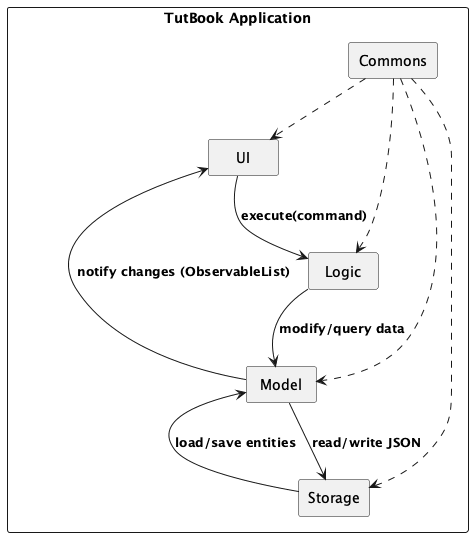

The diagram above was rendered by PlantUML. Its source (embedded in the PNG):
@startuml
!include style.puml
skinparam componentStyle rectangle

package "TutBook Application" {
  [UI] as UI
  [Logic] as Logic
  [Model] as Model
  [Storage] as Storage
  [Commons] as Commons
}

UI --> Logic : execute(command)
Logic --> Model : modify/query data
Model --> Storage : read/write JSON
Storage --> Model : load/save entities
Model --> UI : notify changes (ObservableList)

Commons ..> UI
Commons ..> Logic
Commons ..> Model
Commons ..> Storage
@enduml